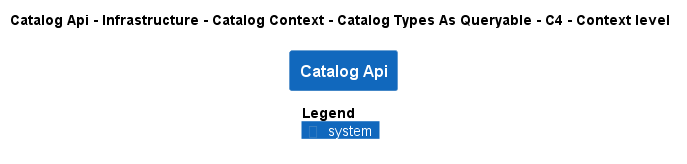

The diagram above was rendered by PlantUML. Its source (embedded in the PNG):
@startuml
!pragma layout smetana
!include ..\..\..\..\..\..\..\..\..\..\..\.c4s\C4_Context.puml

AddElementTag("c4interflow:lifecycle:new", $bgColor=green, $fontColor=#ffffff, $borderColor=green, $shadowing="False")
AddElementTag("c4interflow:lifecycle:changed", $bgColor=orange, $fontColor=#ffffff, $borderColor=orange, $shadowing="False")
AddElementTag("c4interflow:lifecycle:removed", $bgColor=red, $fontColor=#ffffff, $borderColor=red, $shadowing="False")

AddRelTag("c4interflow:lifecycle:new", $textColor=green, $lineColor=green)
AddRelTag("c4interflow:lifecycle:changed", $textColor=orange, $lineColor=orange)
AddRelTag("c4interflow:lifecycle:removed", $textColor=red, $lineColor=red)

SHOW_PERSON_PORTRAIT()
LAYOUT_TOP_DOWN()

skinparam linetype polyline

title Catalog Api - Infrastructure - Catalog Context - Catalog Types As Queryable - C4 - Context level

System(dotnet.eShop.Architecture.SoftwareSystems.CatalogApi, "Catalog Api", "")



SHOW_LEGEND()
@enduml